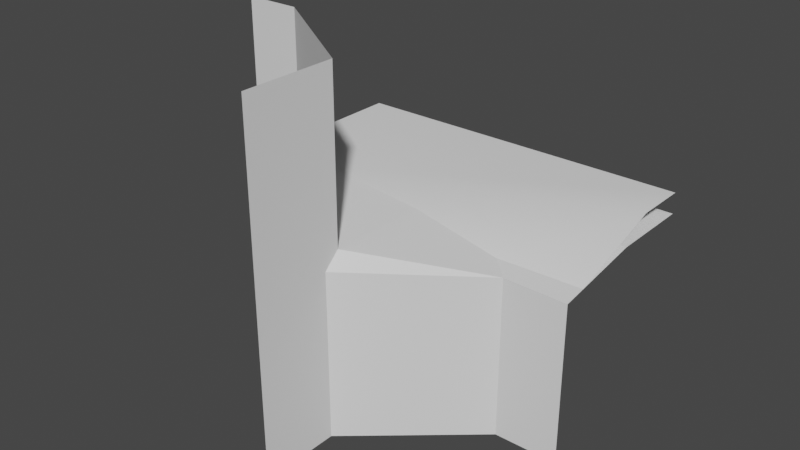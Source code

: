 # Source: adap_cliff_1C-0.blend  (saved by Blender 3.2.14; exported with 4.5.12 LTS)
import bpy
from mathutils import Matrix  # noqa: F401  (used for matrix-valued properties, if any)

bpy.ops.wm.read_factory_settings(use_empty=True)
scene = bpy.context.scene
scene.name = 'Scene'

# ---- collections
col_collection = bpy.data.collections.new('Collection'); scene.collection.children.link(col_collection)

# ---- world
world_world = bpy.data.worlds.new('World'); scene.world = world_world
world_world.use_nodes = True; world_world.node_tree.nodes.clear()
_N = world_world.node_tree.nodes; _L = world_world.node_tree.links
n0 = _N.new('ShaderNodeOutputWorld'); n0.name = 'World Output'; n0.location = (300, 300)
n1 = _N.new('ShaderNodeBackground'); n1.name = 'Background'; n1.location = (10, 300)
n1.inputs[0].default_value = (0.05088, 0.05088, 0.05088, 1.0)
_L.new(n1.outputs[0], n0.inputs[0])
n0.is_active_output = True
world_world.color = (0.05088, 0.05088, 0.05088)
world_world.use_sun_shadow = False
world_world.sun_shadow_jitter_overblur = 0.0

# ---- meshes
me_plane_006 = bpy.data.meshes.new('Plane.006')
me_plane_006.from_pydata([(-0.5, -5.96e-08, 0.07125), (-0.5, 0.5, 0.0), (0.5, 0.5, 0.0), (-0.3446, -5.96e-08, 0.06973), (5.96e-08, -0.2308, 0.0264), (-0.5, -1.589e-08, 0.5), (8.941e-08, -0.5, 0.5), (-0.3446, -1.589e-08, 0.5), (5.96e-08, -0.2308, 0.5), (-0.5, 0.3332, 0.0), (0.5, 0.2613, -8.882e-16), (-3.775e-08, -0.5, -0.5), (-3.775e-08, -0.2756, -0.5), (0.3196, 2.98e-08, -0.5), (0.5, -2.186e-08, -0.5), (8.941e-08, -0.2756, -0.01683), (0.3196, 2.98e-08, -0.03639), (0.5, -2.186e-08, -0.04021), (0.0, 0.2972, 0.0151)], [], [(9, 18, 10, 2, 1), (4, 3, 7, 8), (3, 0, 5, 7), (13, 14, 17, 16), (12, 13, 16, 15), (0, 3, 9), (15, 16, 4), (4, 8, 6, 11, 12, 15), (10, 18, 16), (3, 4, 18), (10, 16, 17), (18, 9, 3), (16, 18, 4)])
_uv = me_plane_006.uv_layers.new(name='UVMap')
_uv.uv.foreach_set('vector', [0.0, 0.0, 0.0, 0.0, 0.0, 0.0, 0.0, 0.0, 0.0, 0.0, 0.6667, 0.0, 0.3333, 0.0, 0.3333, 0.0, 0.6667, 0.0, 0.3333, 0.0, 0.0, 0.0, 0.0, 0.0, 0.3333, 0.0, 0.0, 0.0, 0.0, 0.0, 0.0, 0.0, 0.0, 0.0, 0.0, 0.0, 0.0, 0.0, 0.0, 0.0, 0.0, 0.0, 0.0, 0.0, 0.3333, 0.0, 0.0, 0.0, 0.0, 0.0, 0.0, 0.0, 0.0, 0.0, 0.6667, 0.0, 0.6667, 0.0, 1.0, 0.0, 0.0, 0.0, 0.0, 0.0, 0.0, 0.0, 0.0, 0.0, 0.0, 0.0, 0.0, 0.0, 0.3333, 0.0, 0.6667, 0.0, 0.0, 0.0, 0.0, 0.0, 0.0, 0.0, 0.0, 0.0, 0.0, 0.0, 0.0, 0.0, 0.3333, 0.0, 0.0, 0.0, 0.0, 0.0, 0.6667, 0.0])
me_plane_006.update()
me_plane_007 = bpy.data.meshes.new('Plane.007')
me_plane_007.from_pydata([(-0.5, 0.05259, 0.06), (0.5, 0.3481, 0.06), (-0.5, 0.5, 0.06), (0.5, 0.5, 0.06), (-0.2822, 0.05381, 0.05984), (0.5, 0.06621, -0.03002), (0.2613, 0.05421, -0.027)], [(1, 6)], [(0, 4, 1, 3, 2), (1, 4, 6, 5)])
me_plane_007.polygons.foreach_set('use_smooth', [True] * 2)
_uv = me_plane_007.uv_layers.new(name='UVMap')
_uv.uv.foreach_set('vector', [0.0, 0.0, 0.5, 0.0, 1.0, 0.0, 1.0, 1.0, 0.0, 1.0, 0.0, 0.0, 0.0, 0.0, 0.0, 0.0, 0.0, 0.0])
me_plane_007.update()

# ---- objects
ob_rock = bpy.data.objects.new('Rock', me_plane_006)
ob_grass = bpy.data.objects.new('Grass', me_plane_007)

# ---- transforms, parenting, visibility, modifiers, constraints
ob_rock.location = (0.0, 0.0, 0.0)
ob_grass.location = (0.0, 0.0, 0.0)

# ---- collection membership
col_collection.objects.link(ob_rock)
col_collection.objects.link(ob_grass)

# ---- scene / render settings (as saved in the file)
scene.frame_start = 1; scene.frame_end = 250; scene.frame_set(1)
scene.render.engine = 'BLENDER_EEVEE_NEXT'
scene.cycles.sampling_pattern = 'TABULATED_SOBOL'
scene.cycles.use_light_tree = False
scene.view_settings.view_transform = 'Filmic'
bpy.context.view_layer.update()

# ---- added for rendering (the .blend has no active camera and no usable light): camera, sun
cam_auto = bpy.data.cameras.new('AutoCamera')
cam_auto.lens = 50.0
cam_auto.sensor_width = 36.0
cam_auto.clip_end = 1000.0
ob_auto_camera = bpy.data.objects.new('AutoCamera', cam_auto)
scene.collection.objects.link(ob_auto_camera)
ob_auto_camera.location = (1.60254, -1.92304, 1.28203)
ob_auto_camera.rotation_euler = (1.09748, -7.21219e-08, 0.694738)
scene.camera = ob_auto_camera
light_auto_sun = bpy.data.lights.new('AutoSun', 'SUN')
light_auto_sun.energy = 3.0
light_auto_sun.angle = 0.0523599
ob_auto_sun = bpy.data.objects.new('AutoSun', light_auto_sun)
scene.collection.objects.link(ob_auto_sun)
ob_auto_sun.rotation_euler = (0.872665, 0.174533, 0.523599)
bpy.context.view_layer.update()
